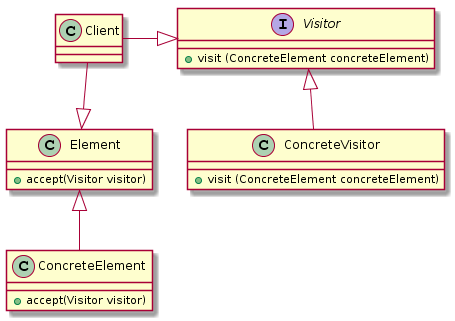

The diagram above was rendered by PlantUML. Its source (embedded in the PNG):
@startuml
class Client

interface Visitor {
    +visit (ConcreteElement concreteElement)
}

class ConcreteVisitor {
    +visit (ConcreteElement concreteElement)
}

class Element {
    +accept(Visitor visitor)
}

class ConcreteElement {
    +accept(Visitor visitor)
}

Element <|-up- Client
Element <|-down- ConcreteElement

Visitor <|-left- Client
Visitor <|-down- ConcreteVisitor
@enduml